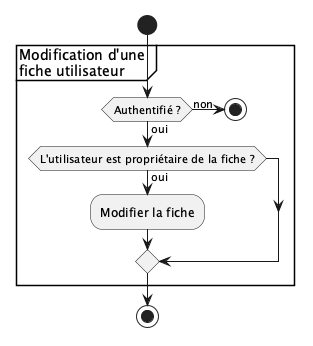

The diagram above was rendered by PlantUML. Its source (embedded in the PNG):
@startuml
start
partition "Modification d'une \nfiche utilisateur" {
if (Authentifié ?) then (oui)
    if (L'utilisateur est propriétaire de la fiche ?) then (oui)
        :Modifier la fiche;
    endif
else (non)
    stop
endif
}
stop
@enduml